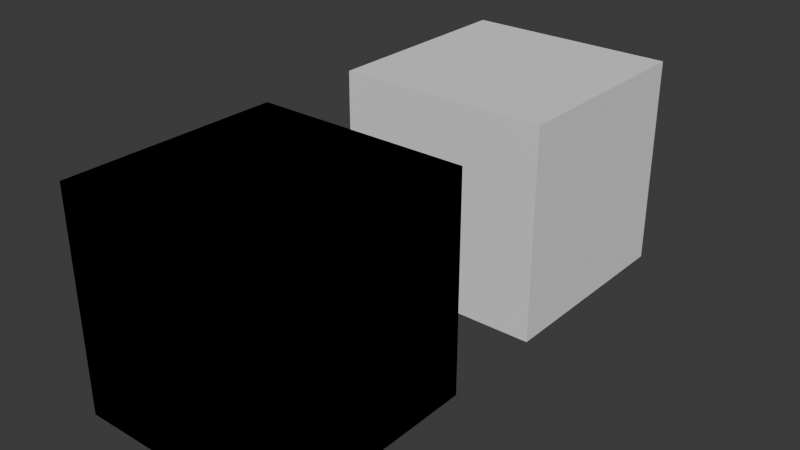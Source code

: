 # Source: sample.blend  (saved by Blender 4.4.32; exported with 4.5.12 LTS)
import bpy
from mathutils import Matrix  # noqa: F401  (used for matrix-valued properties, if any)

bpy.ops.wm.read_factory_settings(use_empty=True)
scene = bpy.context.scene
scene.name = 'Scene'

# ---- collections
col_collection = bpy.data.collections.new('Collection'); scene.collection.children.link(col_collection)

# ---- node groups
ng_testnodes = bpy.data.node_groups.new('TestNodes', 'GeometryNodeTree')
_s = ng_testnodes.interface.new_socket(name='Geometry', in_out='OUTPUT', socket_type='NodeSocketGeometry')
_s = ng_testnodes.interface.new_socket(name='Socket', in_out='OUTPUT', socket_type='NodeSocketFloat')
_s = ng_testnodes.interface.new_socket(name='Geometry', in_out='INPUT', socket_type='NodeSocketGeometry')
_s = ng_testnodes.interface.new_socket(name='Socket', in_out='INPUT', socket_type='NodeSocketVector')
_s.subtype = 'DIRECTION'
_s.default_value = (1.0, 0.0, 0.0)
_s.min_value = 1.0
_s = ng_testnodes.interface.new_socket(name='Socket', in_out='INPUT', socket_type='NodeSocketFloat')
_s.description = 'awawdawdawdawd'
ng_testnodes.interface.new_panel('Panel')
_s = ng_testnodes.interface.new_socket(name='TestSocket', in_out='INPUT', socket_type='NodeSocketFloat')
_s.subtype = 'DISTANCE'
_s.default_value = 8.3
ng_testnodes.is_modifier = True
_N = ng_testnodes.nodes; _L = ng_testnodes.links
n0 = _N.new('NodeGroupOutput'); n0.name = 'Group Output'; n0.location = (322, 615)
n0.inputs[1].default_value = 0.0
n1 = _N.new('GeometryNodeMeshCube'); n1.name = 'Cube'; n1.location = (-220, 580)
n2 = _N.new('NodeGroupInput'); n2.name = 'Group Input'; n2.location = (-800, 580)
n3 = _N.new('GeometryNodeSetPosition'); n3.name = 'Set Position'; n3.location = (-220, 720)
n3.inputs[3].default_value = (0.0, 3.0, 0.0)
n4 = _N.new('GeometryNodeJoinGeometry'); n4.name = 'Join Geometry'; n4.location = (60, 620)
n5 = _N.new('GeometryNodeForeachGeometryElementInput'); n5.name = 'For Each Geometry Element Input'; n5.location = (-560, 160)
n5.inputs[2].default_value = (10.7, 0.0, 0.0)
n6 = _N.new('GeometryNodeForeachGeometryElementOutput'); n6.name = 'For Each Geometry Element Output'; n6.location = (100, 120)
n6.input_items.clear()
_it = n6.input_items.new('VECTOR', 'Socket')
n6.main_items.clear()
_it = n6.main_items.new('INT', 'Index')
n6.generation_items.clear()
_it = n6.generation_items.new('GEOMETRY', 'Geometry')
_it = n6.generation_items.new('GEOMETRY', 'Geometry.001')
n6.active_generation_index = 1
n6.domain = 'FACE'
n7 = _N.new('GeometryNodeSetPosition'); n7.name = 'Set Position.001'; n7.location = (-220, 300)
n8 = _N.new('GeometryNodeSimulationInput'); n8.name = 'Simulation Input'; n8.location = (-540, -180)
n8.inputs[1].default_value = 5
n9 = _N.new('GeometryNodeSimulationOutput'); n9.name = 'Simulation Output'; n9.location = (-60, -180)
n9.state_items.clear()
_it = n9.state_items.new('GEOMETRY', 'Geometry')
_it = n9.state_items.new('INT', 'Geometry.001')
n9.inputs[2].default_value = 0
n5.pair_with_output(n6)
n8.pair_with_output(n9)
_L.new(n2.outputs[0], n3.inputs[0])
_L.new(n3.outputs[0], n4.inputs[0])
_L.new(n1.outputs[0], n4.inputs[0])
_L.new(n4.outputs[0], n0.inputs[0])
_L.new(n2.outputs[3], n1.inputs[0])
_L.new(n2.outputs[3], n1.inputs[2])
_L.new(n2.outputs[0], n5.inputs[0])
_L.new(n6.outputs[0], n4.inputs[0])
_L.new(n5.outputs[1], n7.inputs[0])
_L.new(n7.outputs[0], n6.inputs[2])
_L.new(n5.outputs[0], n6.inputs[0])
_L.new(n5.outputs[2], n7.inputs[3])
_L.new(n7.outputs[0], n6.inputs[3])
_L.new(n8.outputs[1], n9.inputs[1])
_L.new(n8.outputs[0], n9.inputs[0])
_L.new(n2.outputs[0], n8.inputs[0])
n0.is_active_output = True

# ---- world
world_world = bpy.data.worlds.new('World'); scene.world = world_world
world_world.use_nodes = True; world_world.node_tree.nodes.clear()
_N = world_world.node_tree.nodes; _L = world_world.node_tree.links
n0 = _N.new('ShaderNodeOutputWorld'); n0.name = 'World Output'; n0.location = (300, 300)
n1 = _N.new('ShaderNodeBackground'); n1.name = 'Background'; n1.location = (10, 300)
n1.inputs[0].default_value = (0.05088, 0.05088, 0.05088, 1.0)
_L.new(n1.outputs[0], n0.inputs[0])
n0.is_active_output = True
world_world.color = (0.05088, 0.05088, 0.05088)
world_world.sun_shadow_jitter_overblur = 0.0

# ---- meshes
me_cube_001 = bpy.data.meshes.new('Cube.001')
me_cube_001.from_pydata([(-1.0, -1.0, -1.0), (-1.0, -1.0, 1.0), (-1.0, 1.0, -1.0), (-1.0, 1.0, 1.0), (1.0, -1.0, -1.0), (1.0, -1.0, 1.0), (1.0, 1.0, -1.0), (1.0, 1.0, 1.0)], [], [(0, 1, 3, 2), (2, 3, 7, 6), (6, 7, 5, 4), (4, 5, 1, 0), (2, 6, 4, 0), (7, 3, 1, 5)])
_uv = me_cube_001.uv_layers.new(name='UVMap')
_uv.uv.foreach_set('vector', [0.375, 0.0, 0.625, 0.0, 0.625, 0.25, 0.375, 0.25, 0.375, 0.25, 0.625, 0.25, 0.625, 0.5, 0.375, 0.5, 0.375, 0.5, 0.625, 0.5, 0.625, 0.75, 0.375, 0.75, 0.375, 0.75, 0.625, 0.75, 0.625, 1.0, 0.375, 1.0, 0.125, 0.5, 0.375, 0.5, 0.375, 0.75, 0.125, 0.75, 0.625, 0.5, 0.875, 0.5, 0.875, 0.75, 0.625, 0.75])
me_cube_001.update()

# ---- objects
ob_cube = bpy.data.objects.new('Cube', me_cube_001)

# ---- transforms, parenting, visibility, modifiers, constraints
ob_cube.location = (0.0, 0.0, 0.0)
_m = ob_cube.modifiers.new('GeometryNodes', 'NODES')
_m.node_group = ng_testnodes
_gi = [s.identifier for s in ng_testnodes.interface.items_tree if s.item_type == 'SOCKET' and s.in_out == 'INPUT']
_m[_gi[1]] = (0.0, 0.0, 0.0)  # Socket
_m[_gi[3]] = 2.0  # TestSocket

# ---- collection membership
col_collection.objects.link(ob_cube)

# ---- scene / render settings (as saved in the file)
scene.frame_start = 1; scene.frame_end = 250; scene.frame_set(1)
scene.render.engine = 'BLENDER_EEVEE_NEXT'
bpy.context.view_layer.update()

# ---- added for rendering (the .blend has no active camera and no usable light): camera, sun
cam_auto = bpy.data.cameras.new('AutoCamera')
cam_auto.lens = 50.0
cam_auto.sensor_width = 36.0
cam_auto.clip_end = 1000.0
ob_auto_camera = bpy.data.objects.new('AutoCamera', cam_auto)
scene.collection.objects.link(ob_auto_camera)
ob_auto_camera.location = (5.31501, -4.87801, 4.25201)
ob_auto_camera.rotation_euler = (1.09748, -7.21219e-08, 0.694738)
scene.camera = ob_auto_camera
light_auto_sun = bpy.data.lights.new('AutoSun', 'SUN')
light_auto_sun.energy = 3.0
light_auto_sun.angle = 0.0523599
ob_auto_sun = bpy.data.objects.new('AutoSun', light_auto_sun)
scene.collection.objects.link(ob_auto_sun)
ob_auto_sun.rotation_euler = (0.872665, 0.174533, 0.523599)
bpy.context.view_layer.update()
